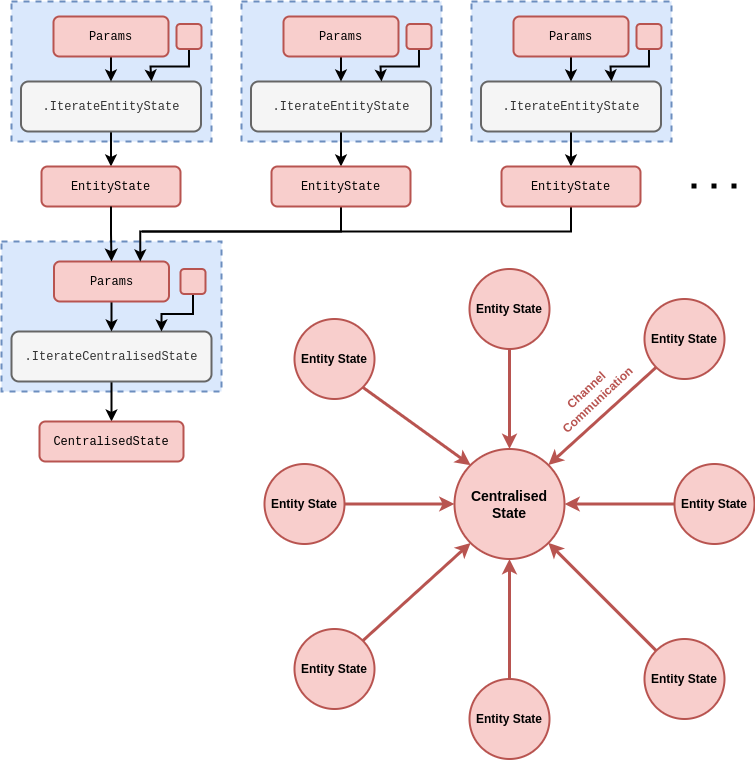

The diagram above was exported from draw.io. Its source (the exported page's mxGraphModel, read from the mxfile embedded in the PNG):
<mxGraphModel dx="888" dy="574" grid="1" gridSize="10" guides="1" tooltips="1" connect="1" arrows="1" fold="1" page="1" pageScale="1" pageWidth="827" pageHeight="1169" math="0" shadow="0">
  <root>
    <mxCell id="0" />
    <mxCell id="1" parent="0" />
    <mxCell id="_ZdSATkJCw7mc7Fxx2Fa-1" style="edgeStyle=orthogonalEdgeStyle;rounded=0;orthogonalLoop=1;jettySize=auto;html=1;entryX=0;entryY=0.5;entryDx=0;entryDy=0;strokeWidth=3;startArrow=classic;startFill=1;endArrow=none;endFill=0;fillColor=#f8cecc;strokeColor=#b85450;" parent="1" source="_ZdSATkJCw7mc7Fxx2Fa-2" target="_ZdSATkJCw7mc7Fxx2Fa-17" edge="1">
      <mxGeometry relative="1" as="geometry" />
    </mxCell>
    <mxCell id="_ZdSATkJCw7mc7Fxx2Fa-2" value="&lt;span style=&quot;font-size: 14px;&quot;&gt;&lt;b&gt;Centralised&lt;/b&gt;&lt;/span&gt;&lt;div&gt;&lt;span style=&quot;font-size: 14px;&quot;&gt;&lt;b&gt;State&lt;/b&gt;&lt;/span&gt;&lt;/div&gt;" style="ellipse;whiteSpace=wrap;html=1;aspect=fixed;fillColor=#f8cecc;strokeColor=#b85450;strokeWidth=2;" parent="1" vertex="1">
      <mxGeometry x="483" y="477.5" width="110" height="110" as="geometry" />
    </mxCell>
    <mxCell id="_ZdSATkJCw7mc7Fxx2Fa-3" value="&lt;b&gt;Entity State&lt;/b&gt;" style="ellipse;whiteSpace=wrap;html=1;aspect=fixed;fillColor=#f8cecc;strokeColor=#b85450;strokeWidth=2;" parent="1" vertex="1">
      <mxGeometry x="673" y="667.5" width="80" height="80" as="geometry" />
    </mxCell>
    <mxCell id="_ZdSATkJCw7mc7Fxx2Fa-4" value="&lt;b&gt;Entity State&lt;/b&gt;" style="ellipse;whiteSpace=wrap;html=1;aspect=fixed;fillColor=#f8cecc;strokeColor=#b85450;strokeWidth=2;" parent="1" vertex="1">
      <mxGeometry x="323" y="657.5" width="80" height="80" as="geometry" />
    </mxCell>
    <mxCell id="_ZdSATkJCw7mc7Fxx2Fa-5" value="" style="endArrow=none;startArrow=classic;html=1;rounded=0;entryX=0;entryY=0;entryDx=0;entryDy=0;strokeWidth=3;exitX=1;exitY=1;exitDx=0;exitDy=0;startFill=1;endFill=0;fillColor=#f8cecc;strokeColor=#b85450;" parent="1" source="_ZdSATkJCw7mc7Fxx2Fa-2" target="_ZdSATkJCw7mc7Fxx2Fa-3" edge="1">
      <mxGeometry width="50" height="50" relative="1" as="geometry">
        <mxPoint x="563" y="517" as="sourcePoint" />
        <mxPoint x="673" y="517" as="targetPoint" />
      </mxGeometry>
    </mxCell>
    <mxCell id="_ZdSATkJCw7mc7Fxx2Fa-6" value="" style="endArrow=classic;startArrow=none;html=1;rounded=0;entryX=0.5;entryY=0;entryDx=0;entryDy=0;strokeWidth=3;startFill=0;fillColor=#f8cecc;strokeColor=#b85450;" parent="1" source="_ZdSATkJCw7mc7Fxx2Fa-11" target="_ZdSATkJCw7mc7Fxx2Fa-2" edge="1">
      <mxGeometry width="50" height="50" relative="1" as="geometry">
        <mxPoint x="523" y="397.5" as="sourcePoint" />
        <mxPoint x="523" y="477.5" as="targetPoint" />
      </mxGeometry>
    </mxCell>
    <mxCell id="_ZdSATkJCw7mc7Fxx2Fa-7" value="&lt;b&gt;Entity State&lt;/b&gt;" style="ellipse;whiteSpace=wrap;html=1;aspect=fixed;fillColor=#f8cecc;strokeColor=#b85450;strokeWidth=2;" parent="1" vertex="1">
      <mxGeometry x="498" y="707.5" width="80" height="80" as="geometry" />
    </mxCell>
    <mxCell id="_ZdSATkJCw7mc7Fxx2Fa-8" value="" style="endArrow=classic;startArrow=none;html=1;rounded=0;entryX=0.5;entryY=1;entryDx=0;entryDy=0;strokeWidth=3;exitX=0.5;exitY=0;exitDx=0;exitDy=0;endFill=1;startFill=0;fillColor=#f8cecc;strokeColor=#b85450;" parent="1" source="_ZdSATkJCw7mc7Fxx2Fa-7" target="_ZdSATkJCw7mc7Fxx2Fa-2" edge="1">
      <mxGeometry width="50" height="50" relative="1" as="geometry">
        <mxPoint x="413" y="557.5" as="sourcePoint" />
        <mxPoint x="523" y="557.5" as="targetPoint" />
      </mxGeometry>
    </mxCell>
    <mxCell id="_ZdSATkJCw7mc7Fxx2Fa-9" value="&lt;b&gt;Entity State&lt;/b&gt;" style="ellipse;whiteSpace=wrap;html=1;aspect=fixed;fillColor=#f8cecc;strokeColor=#b85450;strokeWidth=2;" parent="1" vertex="1">
      <mxGeometry x="673" y="327.5" width="80" height="80" as="geometry" />
    </mxCell>
    <mxCell id="_ZdSATkJCw7mc7Fxx2Fa-10" value="&lt;b&gt;Entity State&lt;/b&gt;" style="ellipse;whiteSpace=wrap;html=1;aspect=fixed;fillColor=#f8cecc;strokeColor=#b85450;strokeWidth=2;" parent="1" vertex="1">
      <mxGeometry x="293" y="492.5" width="80" height="80" as="geometry" />
    </mxCell>
    <mxCell id="_ZdSATkJCw7mc7Fxx2Fa-11" value="&lt;b&gt;Entity State&lt;/b&gt;" style="ellipse;whiteSpace=wrap;html=1;aspect=fixed;fillColor=#f8cecc;strokeColor=#b85450;strokeWidth=2;" parent="1" vertex="1">
      <mxGeometry x="498" y="297.5" width="80" height="80" as="geometry" />
    </mxCell>
    <mxCell id="_ZdSATkJCw7mc7Fxx2Fa-12" value="" style="endArrow=classic;startArrow=none;html=1;rounded=0;entryX=1;entryY=0;entryDx=0;entryDy=0;strokeWidth=3;exitX=0;exitY=1;exitDx=0;exitDy=0;startFill=0;fillColor=#f8cecc;strokeColor=#b85450;" parent="1" source="_ZdSATkJCw7mc7Fxx2Fa-9" target="_ZdSATkJCw7mc7Fxx2Fa-2" edge="1">
      <mxGeometry width="50" height="50" relative="1" as="geometry">
        <mxPoint x="533" y="407.5" as="sourcePoint" />
        <mxPoint x="533" y="487.5" as="targetPoint" />
      </mxGeometry>
    </mxCell>
    <mxCell id="_ZdSATkJCw7mc7Fxx2Fa-13" value="" style="endArrow=classic;startArrow=none;html=1;rounded=0;entryX=0;entryY=0.5;entryDx=0;entryDy=0;strokeWidth=3;startFill=0;fillColor=#f8cecc;strokeColor=#b85450;" parent="1" source="_ZdSATkJCw7mc7Fxx2Fa-10" target="_ZdSATkJCw7mc7Fxx2Fa-2" edge="1">
      <mxGeometry width="50" height="50" relative="1" as="geometry">
        <mxPoint x="533" y="407.5" as="sourcePoint" />
        <mxPoint x="533" y="487.5" as="targetPoint" />
      </mxGeometry>
    </mxCell>
    <mxCell id="_ZdSATkJCw7mc7Fxx2Fa-14" value="&lt;b&gt;Entity State&lt;/b&gt;" style="ellipse;whiteSpace=wrap;html=1;aspect=fixed;fillColor=#f8cecc;strokeColor=#b85450;strokeWidth=2;" parent="1" vertex="1">
      <mxGeometry x="323" y="347.5" width="80" height="80" as="geometry" />
    </mxCell>
    <mxCell id="_ZdSATkJCw7mc7Fxx2Fa-15" value="" style="endArrow=none;startArrow=classic;html=1;rounded=0;entryX=1;entryY=0;entryDx=0;entryDy=0;strokeWidth=3;exitX=0;exitY=1;exitDx=0;exitDy=0;startFill=1;endFill=0;fillColor=#f8cecc;strokeColor=#b85450;" parent="1" source="_ZdSATkJCw7mc7Fxx2Fa-2" target="_ZdSATkJCw7mc7Fxx2Fa-4" edge="1">
      <mxGeometry width="50" height="50" relative="1" as="geometry">
        <mxPoint x="561" y="555.5" as="sourcePoint" />
        <mxPoint x="605" y="609.5" as="targetPoint" />
      </mxGeometry>
    </mxCell>
    <mxCell id="_ZdSATkJCw7mc7Fxx2Fa-16" value="" style="endArrow=classic;startArrow=none;html=1;rounded=0;entryX=0;entryY=0;entryDx=0;entryDy=0;strokeWidth=3;exitX=1;exitY=1;exitDx=0;exitDy=0;startFill=0;fillColor=#f8cecc;strokeColor=#b85450;" parent="1" source="_ZdSATkJCw7mc7Fxx2Fa-14" target="_ZdSATkJCw7mc7Fxx2Fa-2" edge="1">
      <mxGeometry width="50" height="50" relative="1" as="geometry">
        <mxPoint x="383" y="397.5" as="sourcePoint" />
        <mxPoint x="575" y="464.5" as="targetPoint" />
      </mxGeometry>
    </mxCell>
    <mxCell id="_ZdSATkJCw7mc7Fxx2Fa-17" value="&lt;b&gt;Entity State&lt;/b&gt;" style="ellipse;whiteSpace=wrap;html=1;aspect=fixed;fillColor=#f8cecc;strokeColor=#b85450;strokeWidth=2;" parent="1" vertex="1">
      <mxGeometry x="703" y="492.5" width="80" height="80" as="geometry" />
    </mxCell>
    <mxCell id="hhmyXM3ze8eVovNbWgwa-1" value="" style="rounded=0;whiteSpace=wrap;html=1;dashed=1;strokeWidth=2;fillColor=#dae8fc;strokeColor=#6c8ebf;" parent="1" vertex="1">
      <mxGeometry x="40" y="30" width="200" height="140" as="geometry" />
    </mxCell>
    <mxCell id="hhmyXM3ze8eVovNbWgwa-2" value="" style="edgeStyle=orthogonalEdgeStyle;rounded=0;orthogonalLoop=1;jettySize=auto;html=1;strokeWidth=2;" parent="1" source="hhmyXM3ze8eVovNbWgwa-3" target="hhmyXM3ze8eVovNbWgwa-4" edge="1">
      <mxGeometry relative="1" as="geometry" />
    </mxCell>
    <mxCell id="hhmyXM3ze8eVovNbWgwa-3" value="&lt;font face=&quot;Courier New&quot;&gt;.IterateEntityState&lt;/font&gt;" style="rounded=1;whiteSpace=wrap;html=1;strokeWidth=2;fillColor=#f5f5f5;fontColor=#333333;strokeColor=#666666;" parent="1" vertex="1">
      <mxGeometry x="49.5" y="110" width="180" height="50" as="geometry" />
    </mxCell>
    <mxCell id="hhmyXM3ze8eVovNbWgwa-4" value="&lt;font face=&quot;Courier New&quot;&gt;EntityState&lt;/font&gt;" style="rounded=1;whiteSpace=wrap;html=1;strokeWidth=2;fillColor=#f8cecc;strokeColor=#b85450;" parent="1" vertex="1">
      <mxGeometry x="70" y="195" width="139" height="40" as="geometry" />
    </mxCell>
    <mxCell id="hhmyXM3ze8eVovNbWgwa-5" style="edgeStyle=orthogonalEdgeStyle;rounded=0;orthogonalLoop=1;jettySize=auto;html=1;entryX=0.5;entryY=0;entryDx=0;entryDy=0;strokeWidth=2;" parent="1" source="hhmyXM3ze8eVovNbWgwa-6" target="hhmyXM3ze8eVovNbWgwa-3" edge="1">
      <mxGeometry relative="1" as="geometry" />
    </mxCell>
    <mxCell id="hhmyXM3ze8eVovNbWgwa-6" value="&lt;font face=&quot;Courier New&quot;&gt;Params&lt;/font&gt;" style="rounded=1;whiteSpace=wrap;html=1;strokeWidth=2;fillColor=#f8cecc;strokeColor=#b85450;" parent="1" vertex="1">
      <mxGeometry x="82" y="45" width="115" height="40" as="geometry" />
    </mxCell>
    <mxCell id="hhmyXM3ze8eVovNbWgwa-7" value="" style="rounded=0;whiteSpace=wrap;html=1;dashed=1;strokeWidth=2;fillColor=#dae8fc;strokeColor=#6c8ebf;" parent="1" vertex="1">
      <mxGeometry x="30" y="270" width="220" height="150" as="geometry" />
    </mxCell>
    <mxCell id="hhmyXM3ze8eVovNbWgwa-8" style="edgeStyle=orthogonalEdgeStyle;rounded=0;orthogonalLoop=1;jettySize=auto;html=1;entryX=0.5;entryY=0;entryDx=0;entryDy=0;strokeWidth=2;" parent="1" source="hhmyXM3ze8eVovNbWgwa-9" target="hhmyXM3ze8eVovNbWgwa-12" edge="1">
      <mxGeometry relative="1" as="geometry" />
    </mxCell>
    <mxCell id="hhmyXM3ze8eVovNbWgwa-9" value="&lt;font face=&quot;Courier New&quot;&gt;.IterateCentralisedState&lt;/font&gt;" style="rounded=1;whiteSpace=wrap;html=1;strokeWidth=2;fillColor=#f5f5f5;fontColor=#333333;strokeColor=#666666;" parent="1" vertex="1">
      <mxGeometry x="40" y="360" width="200" height="50" as="geometry" />
    </mxCell>
    <mxCell id="hhmyXM3ze8eVovNbWgwa-10" value="" style="edgeStyle=orthogonalEdgeStyle;rounded=0;orthogonalLoop=1;jettySize=auto;html=1;strokeWidth=2;" parent="1" source="hhmyXM3ze8eVovNbWgwa-11" target="hhmyXM3ze8eVovNbWgwa-9" edge="1">
      <mxGeometry relative="1" as="geometry" />
    </mxCell>
    <mxCell id="hhmyXM3ze8eVovNbWgwa-11" value="&lt;font face=&quot;Courier New&quot;&gt;Params&lt;/font&gt;" style="rounded=1;whiteSpace=wrap;html=1;strokeWidth=2;fillColor=#f8cecc;strokeColor=#b85450;" parent="1" vertex="1">
      <mxGeometry x="82.5" y="290" width="115" height="40" as="geometry" />
    </mxCell>
    <mxCell id="hhmyXM3ze8eVovNbWgwa-12" value="&lt;font face=&quot;Courier New&quot;&gt;CentralisedState&lt;/font&gt;" style="rounded=1;whiteSpace=wrap;html=1;strokeWidth=2;fillColor=#f8cecc;strokeColor=#b85450;" parent="1" vertex="1">
      <mxGeometry x="68" y="450" width="144" height="40" as="geometry" />
    </mxCell>
    <mxCell id="hhmyXM3ze8eVovNbWgwa-13" style="edgeStyle=orthogonalEdgeStyle;rounded=0;orthogonalLoop=1;jettySize=auto;html=1;endSize=7;strokeWidth=2;" parent="1" source="hhmyXM3ze8eVovNbWgwa-4" target="hhmyXM3ze8eVovNbWgwa-11" edge="1">
      <mxGeometry relative="1" as="geometry" />
    </mxCell>
    <mxCell id="hhmyXM3ze8eVovNbWgwa-14" style="edgeStyle=orthogonalEdgeStyle;rounded=0;orthogonalLoop=1;jettySize=auto;html=1;entryX=0.75;entryY=0;entryDx=0;entryDy=0;strokeWidth=2;" parent="1" source="hhmyXM3ze8eVovNbWgwa-15" edge="1">
      <mxGeometry relative="1" as="geometry">
        <Array as="points">
          <mxPoint x="217" y="95" />
          <mxPoint x="179" y="95" />
          <mxPoint x="179" y="110" />
        </Array>
        <mxPoint x="180" y="110" as="targetPoint" />
      </mxGeometry>
    </mxCell>
    <mxCell id="hhmyXM3ze8eVovNbWgwa-15" value="" style="rounded=1;whiteSpace=wrap;html=1;strokeWidth=2;fillColor=#f8cecc;strokeColor=#b85450;" parent="1" vertex="1">
      <mxGeometry x="205" y="52.5" width="25" height="25" as="geometry" />
    </mxCell>
    <mxCell id="HJIKKvawuYH82gBRoQut-3" style="edgeStyle=orthogonalEdgeStyle;rounded=0;orthogonalLoop=1;jettySize=auto;html=1;entryX=0.75;entryY=0;entryDx=0;entryDy=0;strokeWidth=2;" parent="1" source="HJIKKvawuYH82gBRoQut-1" target="hhmyXM3ze8eVovNbWgwa-9" edge="1">
      <mxGeometry relative="1" as="geometry" />
    </mxCell>
    <mxCell id="HJIKKvawuYH82gBRoQut-1" value="" style="rounded=1;whiteSpace=wrap;html=1;strokeWidth=2;fillColor=#f8cecc;strokeColor=#b85450;" parent="1" vertex="1">
      <mxGeometry x="209" y="297.5" width="25" height="25" as="geometry" />
    </mxCell>
    <mxCell id="RsZuqQzXKY6csUt-YQsn-1" value="" style="rounded=0;whiteSpace=wrap;html=1;dashed=1;strokeWidth=2;fillColor=#dae8fc;strokeColor=#6c8ebf;" parent="1" vertex="1">
      <mxGeometry x="270" y="30" width="200" height="140" as="geometry" />
    </mxCell>
    <mxCell id="RsZuqQzXKY6csUt-YQsn-2" value="" style="edgeStyle=orthogonalEdgeStyle;rounded=0;orthogonalLoop=1;jettySize=auto;html=1;strokeWidth=2;" parent="1" source="RsZuqQzXKY6csUt-YQsn-3" target="RsZuqQzXKY6csUt-YQsn-4" edge="1">
      <mxGeometry relative="1" as="geometry" />
    </mxCell>
    <mxCell id="RsZuqQzXKY6csUt-YQsn-3" value="&lt;font face=&quot;Courier New&quot;&gt;.IterateEntityState&lt;/font&gt;" style="rounded=1;whiteSpace=wrap;html=1;strokeWidth=2;fillColor=#f5f5f5;fontColor=#333333;strokeColor=#666666;" parent="1" vertex="1">
      <mxGeometry x="279.5" y="110" width="180" height="50" as="geometry" />
    </mxCell>
    <mxCell id="RsZuqQzXKY6csUt-YQsn-17" style="edgeStyle=orthogonalEdgeStyle;rounded=0;orthogonalLoop=1;jettySize=auto;html=1;entryX=0.75;entryY=0;entryDx=0;entryDy=0;strokeWidth=2;" parent="1" source="RsZuqQzXKY6csUt-YQsn-4" target="hhmyXM3ze8eVovNbWgwa-11" edge="1">
      <mxGeometry relative="1" as="geometry">
        <Array as="points">
          <mxPoint x="370" y="260" />
          <mxPoint x="169" y="260" />
        </Array>
      </mxGeometry>
    </mxCell>
    <mxCell id="RsZuqQzXKY6csUt-YQsn-4" value="&lt;font face=&quot;Courier New&quot;&gt;EntityState&lt;/font&gt;" style="rounded=1;whiteSpace=wrap;html=1;strokeWidth=2;fillColor=#f8cecc;strokeColor=#b85450;" parent="1" vertex="1">
      <mxGeometry x="300" y="195" width="139" height="40" as="geometry" />
    </mxCell>
    <mxCell id="RsZuqQzXKY6csUt-YQsn-5" style="edgeStyle=orthogonalEdgeStyle;rounded=0;orthogonalLoop=1;jettySize=auto;html=1;entryX=0.5;entryY=0;entryDx=0;entryDy=0;strokeWidth=2;" parent="1" source="RsZuqQzXKY6csUt-YQsn-6" target="RsZuqQzXKY6csUt-YQsn-3" edge="1">
      <mxGeometry relative="1" as="geometry" />
    </mxCell>
    <mxCell id="RsZuqQzXKY6csUt-YQsn-6" value="&lt;font face=&quot;Courier New&quot;&gt;Params&lt;/font&gt;" style="rounded=1;whiteSpace=wrap;html=1;strokeWidth=2;fillColor=#f8cecc;strokeColor=#b85450;" parent="1" vertex="1">
      <mxGeometry x="312" y="45" width="115" height="40" as="geometry" />
    </mxCell>
    <mxCell id="RsZuqQzXKY6csUt-YQsn-7" style="edgeStyle=orthogonalEdgeStyle;rounded=0;orthogonalLoop=1;jettySize=auto;html=1;entryX=0.75;entryY=0;entryDx=0;entryDy=0;strokeWidth=2;" parent="1" source="RsZuqQzXKY6csUt-YQsn-8" edge="1">
      <mxGeometry relative="1" as="geometry">
        <Array as="points">
          <mxPoint x="447" y="95" />
          <mxPoint x="409" y="95" />
          <mxPoint x="409" y="110" />
        </Array>
        <mxPoint x="410" y="110" as="targetPoint" />
      </mxGeometry>
    </mxCell>
    <mxCell id="RsZuqQzXKY6csUt-YQsn-8" value="" style="rounded=1;whiteSpace=wrap;html=1;strokeWidth=2;fillColor=#f8cecc;strokeColor=#b85450;" parent="1" vertex="1">
      <mxGeometry x="435" y="52.5" width="25" height="25" as="geometry" />
    </mxCell>
    <mxCell id="RsZuqQzXKY6csUt-YQsn-9" value="" style="rounded=0;whiteSpace=wrap;html=1;dashed=1;strokeWidth=2;fillColor=#dae8fc;strokeColor=#6c8ebf;" parent="1" vertex="1">
      <mxGeometry x="500" y="30" width="200" height="140" as="geometry" />
    </mxCell>
    <mxCell id="RsZuqQzXKY6csUt-YQsn-10" value="" style="edgeStyle=orthogonalEdgeStyle;rounded=0;orthogonalLoop=1;jettySize=auto;html=1;strokeWidth=2;" parent="1" source="RsZuqQzXKY6csUt-YQsn-11" target="RsZuqQzXKY6csUt-YQsn-12" edge="1">
      <mxGeometry relative="1" as="geometry" />
    </mxCell>
    <mxCell id="RsZuqQzXKY6csUt-YQsn-11" value="&lt;font face=&quot;Courier New&quot;&gt;.IterateEntityState&lt;/font&gt;" style="rounded=1;whiteSpace=wrap;html=1;strokeWidth=2;fillColor=#f5f5f5;fontColor=#333333;strokeColor=#666666;" parent="1" vertex="1">
      <mxGeometry x="509.5" y="110" width="180" height="50" as="geometry" />
    </mxCell>
    <mxCell id="RsZuqQzXKY6csUt-YQsn-18" style="edgeStyle=orthogonalEdgeStyle;rounded=0;orthogonalLoop=1;jettySize=auto;html=1;strokeWidth=2;endArrow=none;endFill=0;" parent="1" source="RsZuqQzXKY6csUt-YQsn-12" edge="1">
      <mxGeometry relative="1" as="geometry">
        <mxPoint x="370" y="260" as="targetPoint" />
        <Array as="points">
          <mxPoint x="600" y="260" />
          <mxPoint x="171" y="260" />
        </Array>
      </mxGeometry>
    </mxCell>
    <mxCell id="RsZuqQzXKY6csUt-YQsn-12" value="&lt;font face=&quot;Courier New&quot;&gt;EntityState&lt;/font&gt;" style="rounded=1;whiteSpace=wrap;html=1;strokeWidth=2;fillColor=#f8cecc;strokeColor=#b85450;" parent="1" vertex="1">
      <mxGeometry x="530" y="195" width="139" height="40" as="geometry" />
    </mxCell>
    <mxCell id="RsZuqQzXKY6csUt-YQsn-13" style="edgeStyle=orthogonalEdgeStyle;rounded=0;orthogonalLoop=1;jettySize=auto;html=1;entryX=0.5;entryY=0;entryDx=0;entryDy=0;strokeWidth=2;" parent="1" source="RsZuqQzXKY6csUt-YQsn-14" target="RsZuqQzXKY6csUt-YQsn-11" edge="1">
      <mxGeometry relative="1" as="geometry" />
    </mxCell>
    <mxCell id="RsZuqQzXKY6csUt-YQsn-14" value="&lt;font face=&quot;Courier New&quot;&gt;Params&lt;/font&gt;" style="rounded=1;whiteSpace=wrap;html=1;strokeWidth=2;fillColor=#f8cecc;strokeColor=#b85450;" parent="1" vertex="1">
      <mxGeometry x="542" y="45" width="115" height="40" as="geometry" />
    </mxCell>
    <mxCell id="RsZuqQzXKY6csUt-YQsn-15" style="edgeStyle=orthogonalEdgeStyle;rounded=0;orthogonalLoop=1;jettySize=auto;html=1;entryX=0.75;entryY=0;entryDx=0;entryDy=0;strokeWidth=2;" parent="1" source="RsZuqQzXKY6csUt-YQsn-16" edge="1">
      <mxGeometry relative="1" as="geometry">
        <Array as="points">
          <mxPoint x="677" y="95" />
          <mxPoint x="639" y="95" />
          <mxPoint x="639" y="110" />
        </Array>
        <mxPoint x="640" y="110" as="targetPoint" />
      </mxGeometry>
    </mxCell>
    <mxCell id="RsZuqQzXKY6csUt-YQsn-16" value="" style="rounded=1;whiteSpace=wrap;html=1;strokeWidth=2;fillColor=#f8cecc;strokeColor=#b85450;" parent="1" vertex="1">
      <mxGeometry x="665" y="52.5" width="25" height="25" as="geometry" />
    </mxCell>
    <mxCell id="DAbQV36pOjYM3ikHASsi-1" value="" style="endArrow=none;dashed=1;html=1;dashPattern=1 3;strokeWidth=5;rounded=0;" parent="1" edge="1">
      <mxGeometry width="50" height="50" relative="1" as="geometry">
        <mxPoint x="720" y="214.5" as="sourcePoint" />
        <mxPoint x="770" y="214.5" as="targetPoint" />
      </mxGeometry>
    </mxCell>
    <mxCell id="IUDXCuIQDXDTDzCf7k-n-1" value="&lt;div&gt;&lt;div&gt;&lt;b&gt;&lt;font color=&quot;#b85450&quot;&gt;Channel&amp;nbsp;&lt;/font&gt;&lt;/b&gt;&lt;/div&gt;&lt;div&gt;&lt;b&gt;&lt;font color=&quot;#b85450&quot;&gt;Communication&lt;/font&gt;&lt;/b&gt;&lt;/div&gt;&lt;/div&gt;" style="text;html=1;align=center;verticalAlign=middle;whiteSpace=wrap;rounded=0;rotation=317;" parent="1" vertex="1">
      <mxGeometry x="547" y="407.5" width="148" height="30" as="geometry" />
    </mxCell>
  </root>
</mxGraphModel>